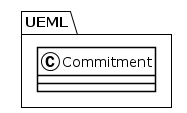

The diagram above was rendered by PlantUML. Its source (embedded in the PNG):
@startuml
!theme plain
package UEML {
class Commitment {
}
}
@enduml